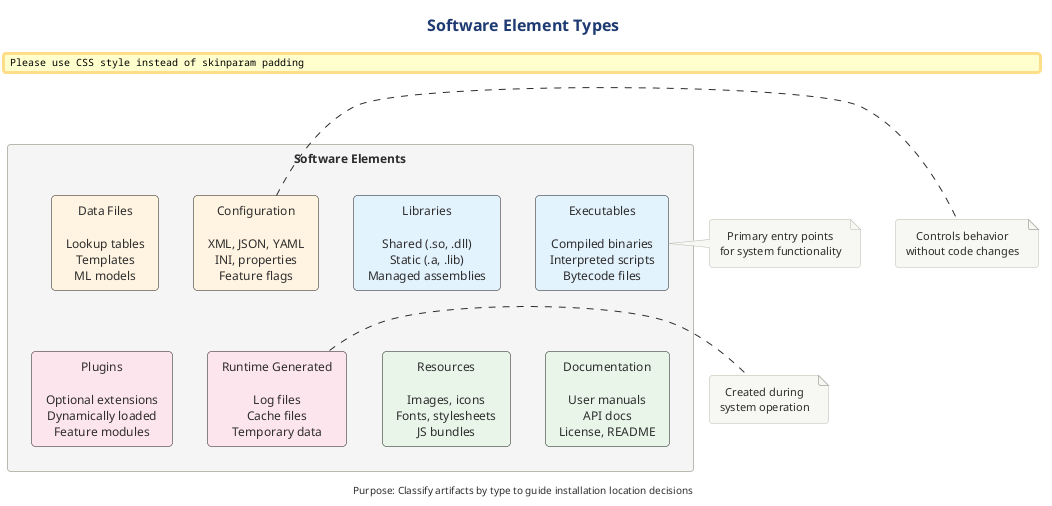

The diagram above was rendered by PlantUML. Its source (embedded in the PNG):
@startuml

!include ../../../../../../tooling/styles/plantuml/structural/component-diagram-style.iuml

skinparam card {
    RoundCorner 8
}

title Software Element Types

rectangle "Software Elements" as main #F5F5F5 {
    
    together {
        card "Executables\n\nCompiled binaries\nInterpreted scripts\nBytecode files" as exec #E3F2FD
        card "Libraries\n\nShared (.so, .dll)\nStatic (.a, .lib)\nManaged assemblies" as libs #E3F2FD
    }
    
    together {
        card "Configuration\n\nXML, JSON, YAML\nINI, properties\nFeature flags" as config #FFF3E0
        card "Data Files\n\nLookup tables\nTemplates\nML models" as data #FFF3E0
    }
    
    together {
        card "Resources\n\nImages, icons\nFonts, stylesheets\nJS bundles" as res #E8F5E9
        card "Documentation\n\nUser manuals\nAPI docs\nLicense, README" as docs #E8F5E9
    }
    
    together {
        card "Runtime Generated\n\nLog files\nCache files\nTemporary data" as runtime #FCE4EC
        card "Plugins\n\nOptional extensions\nDynamically loaded\nFeature modules" as plugins #FCE4EC
    }
}

note right of exec
  Primary entry points
  for system functionality
end note

note right of config
  Controls behavior
  without code changes
end note

note right of runtime
  Created during
  system operation
end note

center footer Purpose: Classify artifacts by type to guide installation location decisions
@enduml